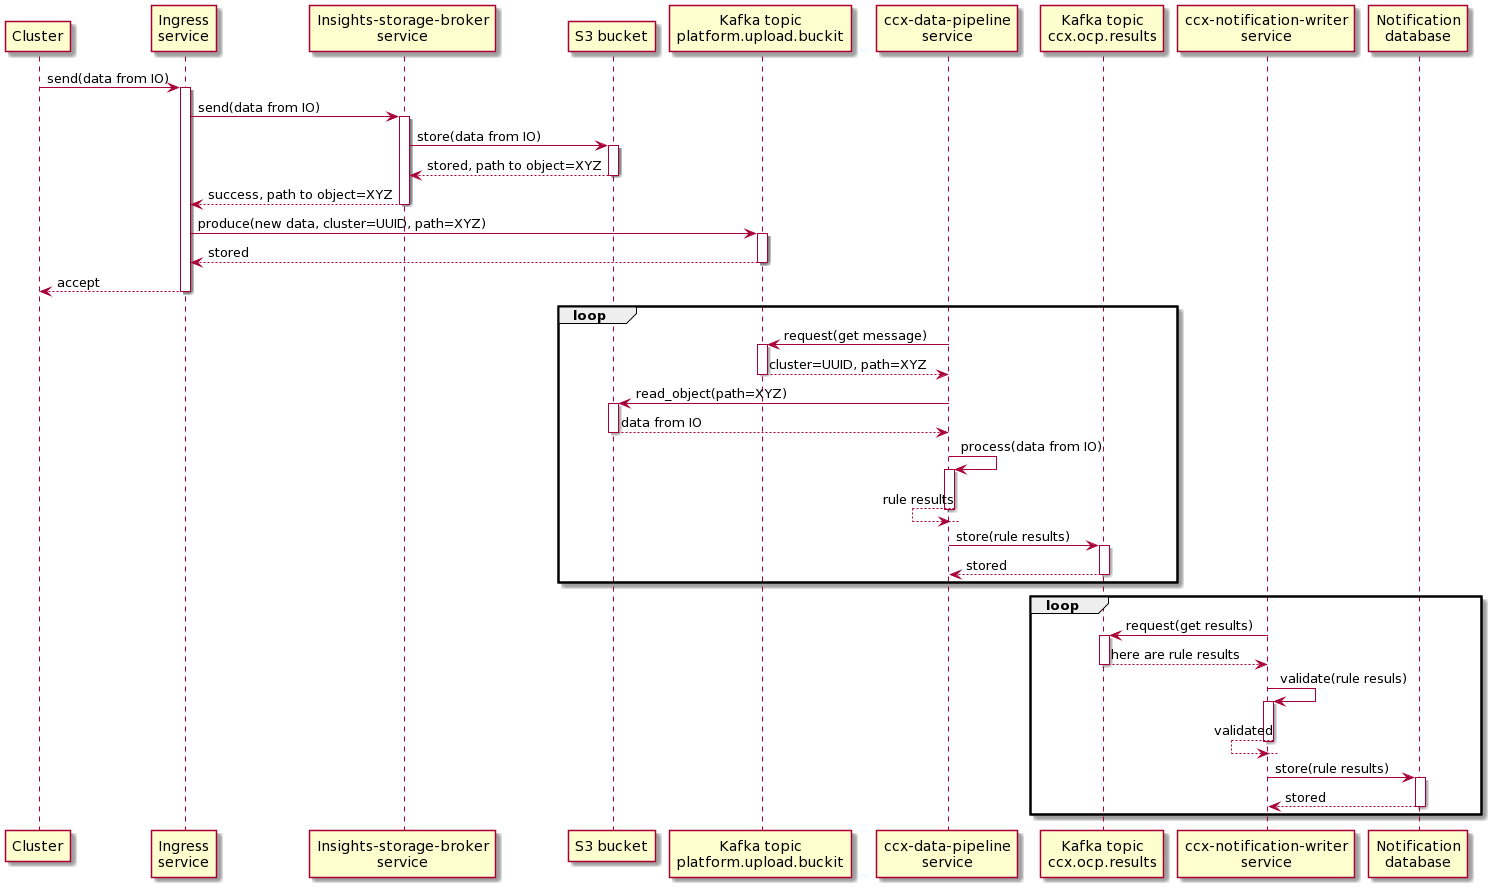

The diagram above was rendered by PlantUML. Its source (embedded in the PNG):
@startuml
participant Cluster
participant "Ingress\nservice"
participant "Insights-storage-broker\nservice"
participant "S3 bucket"
participant "Kafka topic\nplatform.upload.buckit"
participant "ccx-data-pipeline\nservice"
participant "Kafka topic\nccx.ocp.results"
participant "ccx-notification-writer\nservice"
participant "Notification\ndatabase"

Cluster -> "Ingress\nservice" : send(data from IO)
activate "Ingress\nservice"
"Ingress\nservice" -> "Insights-storage-broker\nservice" : send(data from IO)
activate "Insights-storage-broker\nservice"
"Insights-storage-broker\nservice" -> "S3 bucket" : store(data from IO)
activate "S3 bucket"
"Insights-storage-broker\nservice" <-- "S3 bucket": stored, path to object=XYZ
deactivate "S3 bucket"
"Ingress\nservice" <-- "Insights-storage-broker\nservice": success, path to object=XYZ
deactivate "Insights-storage-broker\nservice"
"Ingress\nservice" -> "Kafka topic\nplatform.upload.buckit" : produce(new data, cluster=UUID, path=XYZ)
activate "Kafka topic\nplatform.upload.buckit"
"Ingress\nservice" <-- "Kafka topic\nplatform.upload.buckit": stored
deactivate "Kafka topic\nplatform.upload.buckit"
Cluster <-- "Ingress\nservice": accept
deactivate "Ingress\nservice"
loop
"ccx-data-pipeline\nservice" -> "Kafka topic\nplatform.upload.buckit" : request(get message)
activate "Kafka topic\nplatform.upload.buckit"
"ccx-data-pipeline\nservice" <-- "Kafka topic\nplatform.upload.buckit": cluster=UUID, path=XYZ
deactivate "Kafka topic\nplatform.upload.buckit"
"ccx-data-pipeline\nservice" -> "S3 bucket" : read_object(path=XYZ)
activate "S3 bucket"
"ccx-data-pipeline\nservice" <-- "S3 bucket": data from IO
deactivate "S3 bucket"
"ccx-data-pipeline\nservice" -> "ccx-data-pipeline\nservice" : process(data from IO)
activate "ccx-data-pipeline\nservice"
"ccx-data-pipeline\nservice" <-- "ccx-data-pipeline\nservice": rule results
deactivate "ccx-data-pipeline\nservice"
"ccx-data-pipeline\nservice" -> "Kafka topic\nccx.ocp.results" : store(rule results)
activate "Kafka topic\nccx.ocp.results"
"ccx-data-pipeline\nservice" <-- "Kafka topic\nccx.ocp.results": stored
deactivate "Kafka topic\nccx.ocp.results"
end
loop
"ccx-notification-writer\nservice" -> "Kafka topic\nccx.ocp.results" : request(get results)
activate "Kafka topic\nccx.ocp.results"
"ccx-notification-writer\nservice" <-- "Kafka topic\nccx.ocp.results": here are rule results
deactivate "Kafka topic\nccx.ocp.results"
"ccx-notification-writer\nservice" -> "ccx-notification-writer\nservice" : validate(rule resuls)
activate "ccx-notification-writer\nservice"
"ccx-notification-writer\nservice" <-- "ccx-notification-writer\nservice": validated
deactivate "ccx-notification-writer\nservice"
"ccx-notification-writer\nservice" -> "Notification\ndatabase" : store(rule results)
activate "Notification\ndatabase"
"ccx-notification-writer\nservice" <-- "Notification\ndatabase": stored
deactivate "Notification\ndatabase"
end
@enduml